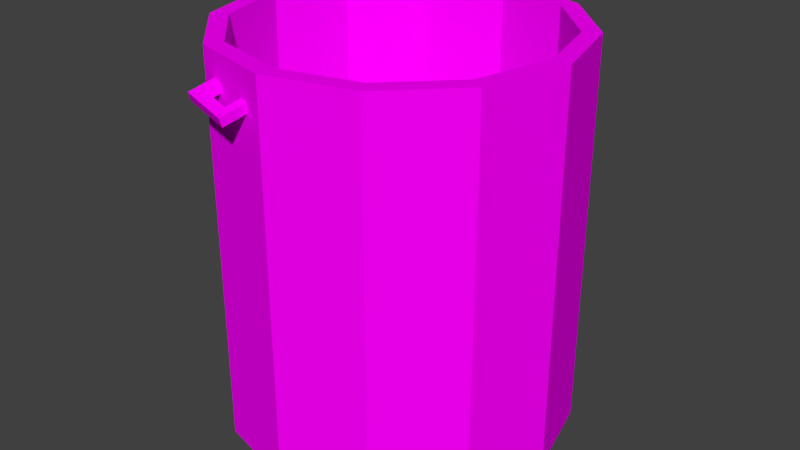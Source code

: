 # Source: trash.blend  (saved by Blender 2.76.0; exported with 4.5.12 LTS)
import bpy
from mathutils import Matrix  # noqa: F401  (used for matrix-valued properties, if any)

bpy.ops.wm.read_factory_settings(use_empty=True)
scene = bpy.context.scene
scene.name = 'Scene'

# ---- collections
col_collection_1 = bpy.data.collections.new('Collection 1'); scene.collection.children.link(col_collection_1)

# ---- images (referenced by path relative to the original .blend; pixels are not part of the script)
import os
ASSET_DIR = os.environ.get("B2B_ASSET_DIR", "")  # directory of the original .blend (textures are referenced by path, not embedded)
HERE = os.path.dirname(os.path.abspath(__file__))  # packed textures are extracted next to this script under _unpacked/

def load_image(name, relpath, width, height, colorspace="sRGB"):
    """Load a texture the original file referenced (path relative to the .blend, or extracted next to this script)."""
    p = next((c for c in (os.path.join(HERE, relpath), os.path.join(ASSET_DIR, relpath)) if relpath and os.path.exists(c)), "")
    if p:
        img = bpy.data.images.load(p, check_existing=True)
        img.name = name
    else:  # same state as the original file: an image datablock whose file is absent (Cycles renders it pink)
        img = bpy.data.images.new(name, width, height)
        img.source = "FILE"
        img.filepath = "//" + (relpath or name)
    img.colorspace_settings.name = colorspace
    return img
img_colorpalette_jpg = load_image('colorPalette.jpg', 'colorPalette.jpg', 1024, 1024, 'sRGB')

# ---- materials (node trees are filled in below, after node groups)
mat_material = bpy.data.materials.new('Material')
mat_material.alpha_threshold = 0.0
mat_material.roughness = 0.5
mat_material.line_color = (0.0, 0.0, 0.0, 1.0)

# ---- material node trees
mat_material.use_nodes = True; mat_material.node_tree.nodes.clear()
_N = mat_material.node_tree.nodes; _L = mat_material.node_tree.links
n0 = _N.new('ShaderNodeOutputMaterial'); n0.name = 'Material Output'; n0.location = (300, 300)
n1 = _N.new('ShaderNodeBsdfDiffuse'); n1.name = 'Diffuse BSDF'; n1.location = (10, 300)
n2 = _N.new('ShaderNodeTexCoord'); n2.name = 'Texture Coordinate'; n2.location = (120, 149)
n3 = _N.new('ShaderNodeTexImage'); n3.name = 'Image Texture'; n3.location = (367, 136)
n3.width = 140
n3.image = img_colorpalette_jpg
_L.new(n1.outputs[0], n0.inputs[0])
_L.new(n2.outputs[2], n3.inputs[0])
_L.new(n3.outputs[0], n1.inputs[0])
n0.is_active_output = True

# ---- world
world_world = bpy.data.worlds.new('World'); scene.world = world_world
world_world.color = (0.05088, 0.05088, 0.05088)
world_world.use_sun_shadow = False
world_world.sun_shadow_jitter_overblur = 0.0
world_world.cycles.sampling_method = 'MANUAL'
world_world.cycles.sample_map_resolution = 256

# ---- meshes
me_cube = bpy.data.meshes.new('Cube')
me_cube.from_pydata([(-1.034e-09, 0.896, 1.137), (0.448, 0.7759, 1.137), (0.0, 1.0, -1.137), (0.0, 1.0, 1.137), (0.5, 0.866, -1.137), (0.5, 0.866, 1.137), (0.866, 0.5, -1.137), (0.866, 0.5, 1.137), (1.0, -4.371e-08, -1.137), (1.0, -4.371e-08, 1.137), (0.866, -0.5, -1.137), (0.866, -0.5, 1.137), (0.5, -0.866, -1.137), (0.5, -0.866, 1.137), (1.51e-07, -1.0, -1.137), (1.51e-07, -1.0, 1.137), (-0.5, -0.866, -1.137), (-0.5, -0.866, 1.137), (-0.866, -0.5, -1.137), (-0.866, -0.5, 1.137), (-1.0, -4.649e-07, -1.137), (-1.0, -4.649e-07, 1.137), (-0.866, 0.5, -1.137), (-0.866, 0.5, 1.137), (-0.5, 0.866, -1.137), (-0.5, 0.866, 1.137), (0.7759, 0.448, 1.137), (0.896, -5.363e-08, 1.137), (0.7759, -0.448, 1.137), (0.448, -0.7759, 1.137), (1.343e-07, -0.896, 1.137), (-0.448, -0.7759, 1.137), (-0.7759, -0.448, 1.137), (-0.896, -4.31e-07, 1.137), (-0.7759, 0.448, 1.137), (-0.448, 0.7759, 1.137), (-9.323e-08, 0.896, -0.7259), (-0.448, 0.7759, -0.7259), (-0.7759, 0.448, -0.7259), (-0.896, -4.31e-07, -0.7259), (-0.7759, -0.448, -0.7259), (-0.448, -0.7759, -0.7259), (4.206e-08, -0.896, -0.7259), (0.448, -0.7759, -0.7259), (0.7759, -0.448, -0.7259), (0.896, -5.363e-08, -0.7259), (0.7759, 0.448, -0.7259), (0.448, 0.7759, -0.7259), (-0.4306, -0.9486, 0.9221), (-0.4487, -1.007, 0.9023), (-0.4306, -0.9656, 0.9727), (-0.4487, -1.024, 0.9528), (-0.1232, -1.034, 0.8933), (-0.1413, -1.093, 0.8735), (-0.1232, -1.051, 0.9439), (-0.1413, -1.11, 0.9241), (-0.1967, -1.094, 0.9292), (-0.1785, -1.036, 0.9491), (-0.1967, -1.077, 0.8787), (-0.1785, -1.018, 0.8985), (-0.3671, -0.9832, 0.9667), (-0.3852, -1.025, 0.8963), (-0.3852, -1.042, 0.9469), (-0.3671, -0.9662, 0.9161), (-0.4016, -0.8718, 1.004), (-0.4016, -0.8547, 0.9537), (-0.3381, -0.8894, 0.9984), (-0.09422, -0.94, 0.925), (-0.09422, -0.957, 0.9756), (-0.1496, -0.9246, 0.9302), (-0.1496, -0.9417, 0.9807), (-0.3381, -0.8723, 0.9478), (0.09868, 1.047, 0.9368), (0.1129, 1.095, 0.8952), (0.09448, 1.013, 0.8962), (0.1087, 1.06, 0.8546), (0.4101, 0.9775, 0.9639), (0.4243, 1.025, 0.9223), (0.4059, 0.9431, 0.9233), (0.4201, 0.9905, 0.8817), (0.3641, 1.003, 0.8768), (0.3498, 0.9557, 0.9184), (0.3683, 1.037, 0.9174), (0.354, 0.9901, 0.959), (0.1588, 0.9986, 0.9018), (0.1773, 1.08, 0.9008), (0.1731, 1.046, 0.8602), (0.163, 1.033, 0.9424), (0.07171, 0.9375, 0.9626), (0.0759, 0.9719, 1.003), (0.1361, 0.923, 0.9682), (0.3873, 0.9019, 1.03), (0.3831, 0.8675, 0.9897), (0.3312, 0.9145, 1.025), (0.327, 0.8801, 0.9848), (0.1403, 0.9574, 1.009)], [], [(28, 27, 45, 44), (17, 15, 30, 31), (2, 3, 5, 4), (30, 29, 43, 42), (21, 19, 32, 33), (4, 5, 7, 6), (33, 32, 40, 39), (5, 3, 0, 1), (6, 7, 9, 8), (31, 30, 42, 41), (25, 23, 34, 35), (8, 9, 11, 10), (29, 28, 44, 43), (3, 25, 35, 0), (10, 11, 13, 12), (27, 26, 46, 45), (7, 5, 1, 26), (12, 13, 15, 14), (35, 34, 38, 37), (11, 9, 27, 28), (14, 15, 17, 16), (1, 0, 36, 47), (15, 13, 29, 30), (16, 17, 19, 18), (47, 36, 37, 38, 39, 40, 41, 42, 43, 44, 45, 46), (19, 17, 31, 32), (18, 19, 21, 20), (9, 7, 26, 27), (34, 33, 39, 38), (20, 21, 23, 22), (23, 21, 33, 34), (24, 25, 3, 2), (22, 23, 25, 24), (26, 1, 47, 46), (13, 11, 28, 29), (2, 4, 6, 8, 10, 12, 14, 16, 18, 20, 22, 24), (0, 35, 37, 36), (32, 31, 41, 40), (49, 51, 50, 48), (56, 55, 54, 57), (55, 53, 52, 54), (61, 49, 48, 63), (50, 60, 66, 64), (61, 62, 51, 49), (53, 55, 56, 58), (63, 60, 57, 59), (53, 58, 59, 52), (62, 56, 57, 60), (51, 62, 60, 50), (59, 57, 70, 69), (58, 56, 62, 61), (58, 61, 63, 59), (69, 70, 68, 67), (65, 64, 66, 71), (57, 54, 68, 70), (52, 59, 69, 67), (54, 52, 67, 68), (60, 63, 71, 66), (48, 50, 64, 65), (63, 48, 65, 71), (73, 75, 74, 72), (80, 79, 78, 81), (79, 77, 76, 78), (85, 73, 72, 87), (74, 84, 90, 88), (85, 86, 75, 73), (77, 79, 80, 82), (87, 84, 81, 83), (77, 82, 83, 76), (86, 80, 81, 84), (75, 86, 84, 74), (83, 81, 94, 93), (82, 80, 86, 85), (82, 85, 87, 83), (93, 94, 92, 91), (89, 88, 90, 95), (81, 78, 92, 94), (76, 83, 93, 91), (78, 76, 91, 92), (84, 87, 95, 90), (72, 74, 88, 89), (87, 72, 89, 95)])
_uv = me_cube.uv_layers.new(name='UVMap')
_uv.uv.foreach_set('vector', [0.6121, 0.03469, 0.611, 0.03469, 0.611, 0.0276, 0.6121, 0.0276, 0.6024, 0.01657, 0.6024, 0.0146, 0.6026, 0.01471, 0.6026, 0.01647, 0.6124, 0.01933, 0.6124, 0.02713, 0.6112, 0.02707, 0.6112, 0.01927, 0.6088, 0.02798, 0.6097, 0.0284, 0.6097, 0.03479, 0.6088, 0.03437, 0.604, 0.01926, 0.603, 0.01828, 0.6032, 0.018, 0.6041, 0.01887, 0.6112, 0.01927, 0.6112, 0.02707, 0.6101, 0.02745, 0.6101, 0.01965, 0.6139, 0.03469, 0.613, 0.03469, 0.613, 0.0276, 0.6139, 0.0276, 0.6068, 0.01458, 0.6068, 0.01655, 0.6066, 0.01645, 0.6066, 0.01468, 0.6101, 0.01927, 0.6101, 0.02792, 0.609, 0.02793, 0.609, 0.01927, 0.6078, 0.02793, 0.6088, 0.02798, 0.6088, 0.03437, 0.6078, 0.03432, 0.6062, 0.01826, 0.6052, 0.01925, 0.6051, 0.01887, 0.606, 0.01798, 0.609, 0.01927, 0.609, 0.02793, 0.6078, 0.02793, 0.6078, 0.01927, 0.613, 0.03469, 0.6121, 0.03469, 0.6121, 0.0276, 0.613, 0.0276, 0.6068, 0.01655, 0.6062, 0.01826, 0.606, 0.01798, 0.6066, 0.01645, 0.6078, 0.01927, 0.6078, 0.02793, 0.6068, 0.02792, 0.6068, 0.01927, 0.611, 0.03469, 0.6101, 0.03469, 0.6101, 0.0276, 0.611, 0.0276, 0.6062, 0.01288, 0.6068, 0.01458, 0.6066, 0.01468, 0.606, 0.01316, 0.6166, 0.01927, 0.6166, 0.02707, 0.6156, 0.02754, 0.6156, 0.01975, 0.6159, 0.03469, 0.615, 0.03469, 0.615, 0.0276, 0.6159, 0.0276, 0.604, 0.0119, 0.6052, 0.0119, 0.6051, 0.01228, 0.6041, 0.01229, 0.6156, 0.01975, 0.6156, 0.02754, 0.6144, 0.0276, 0.6144, 0.0198, 0.6044, 0.0343, 0.6033, 0.03435, 0.6033, 0.02796, 0.6044, 0.02791, 0.6024, 0.0146, 0.603, 0.01289, 0.6032, 0.01317, 0.6026, 0.01471, 0.6144, 0.0198, 0.6144, 0.0276, 0.6133, 0.02722, 0.6133, 0.01943, 0.6111, 0.01609, 0.6111, 0.01432, 0.6117, 0.01279, 0.6126, 0.0119, 0.6136, 0.0119, 0.6145, 0.01277, 0.6151, 0.0143, 0.6151, 0.01607, 0.6145, 0.0176, 0.6136, 0.01849, 0.6126, 0.01849, 0.6117, 0.01761, 0.603, 0.01828, 0.6024, 0.01657, 0.6026, 0.01647, 0.6032, 0.018, 0.6057, 0.01926, 0.6057, 0.02791, 0.6046, 0.02791, 0.6046, 0.01926, 0.6052, 0.0119, 0.6062, 0.01288, 0.606, 0.01316, 0.6051, 0.01228, 0.615, 0.03469, 0.6139, 0.03469, 0.6139, 0.0276, 0.615, 0.0276, 0.6046, 0.01926, 0.6046, 0.02791, 0.6034, 0.02791, 0.6034, 0.01926, 0.6052, 0.01925, 0.604, 0.01926, 0.6041, 0.01887, 0.6051, 0.01887, 0.6133, 0.0198, 0.6133, 0.0276, 0.6124, 0.02713, 0.6124, 0.01933, 0.6034, 0.01926, 0.6034, 0.02791, 0.6024, 0.02791, 0.6024, 0.01926, 0.6053, 0.03464, 0.6044, 0.0343, 0.6044, 0.02791, 0.6053, 0.02825, 0.603, 0.01289, 0.604, 0.0119, 0.6041, 0.01229, 0.6032, 0.01317, 0.6068, 0.0165, 0.6068, 0.01453, 0.6074, 0.01285, 0.6084, 0.0119, 0.6095, 0.01193, 0.6105, 0.01295, 0.6111, 0.01467, 0.6111, 0.01663, 0.6105, 0.01832, 0.6095, 0.01927, 0.6084, 0.01923, 0.6074, 0.01822, 0.6033, 0.03435, 0.6024, 0.03478, 0.6024, 0.02839, 0.6033, 0.02796, 0.6068, 0.02826, 0.6078, 0.02793, 0.6078, 0.03432, 0.6068, 0.03465, 0.6067, 0.02112, 0.6066, 0.02112, 0.6066, 0.02087, 0.6067, 0.02087, 0.6061, 0.01948, 0.6061, 0.01926, 0.6062, 0.01926, 0.6062, 0.01948, 0.6066, 0.02112, 0.6067, 0.02112, 0.6067, 0.02137, 0.6066, 0.02137, 0.6061, 0.02023, 0.6061, 0.02048, 0.6059, 0.02048, 0.6059, 0.02023, 0.6062, 0.02048, 0.6062, 0.02023, 0.6065, 0.02022, 0.6065, 0.02047, 0.6065, 0.02022, 0.6066, 0.02023, 0.6066, 0.02048, 0.6065, 0.02048, 0.6065, 0.01926, 0.6066, 0.01926, 0.6066, 0.01948, 0.6065, 0.01948, 0.6065, 0.02048, 0.6066, 0.02048, 0.6066, 0.02123, 0.6065, 0.02123, 0.6061, 0.01926, 0.6061, 0.01948, 0.6059, 0.01948, 0.6059, 0.01926, 0.6061, 0.02023, 0.6061, 0.01948, 0.6062, 0.01948, 0.6062, 0.02023, 0.6061, 0.02048, 0.6061, 0.02023, 0.6062, 0.02023, 0.6062, 0.02048, 0.6058, 0.02172, 0.6059, 0.02172, 0.6059, 0.02211, 0.6058, 0.02211, 0.6065, 0.01948, 0.6066, 0.01948, 0.6066, 0.02023, 0.6065, 0.02022, 0.6061, 0.01948, 0.6061, 0.02023, 0.6059, 0.02023, 0.6059, 0.01948, 0.6066, 0.02176, 0.6067, 0.02176, 0.6067, 0.02198, 0.6066, 0.02198, 0.6064, 0.02198, 0.6063, 0.02198, 0.6063, 0.02172, 0.6064, 0.02172, 0.6062, 0.01948, 0.6062, 0.01926, 0.6065, 0.01926, 0.6065, 0.01948, 0.6059, 0.01926, 0.6059, 0.01948, 0.6057, 0.01948, 0.6057, 0.01926, 0.6066, 0.02137, 0.6067, 0.02137, 0.6067, 0.02176, 0.6066, 0.02176, 0.6059, 0.02172, 0.6061, 0.02172, 0.6061, 0.02211, 0.6059, 0.02211, 0.6067, 0.02087, 0.6066, 0.02087, 0.6066, 0.02048, 0.6067, 0.02048, 0.6059, 0.02023, 0.6059, 0.02048, 0.6057, 0.02048, 0.6057, 0.02022, 0.6066, 0.02186, 0.6065, 0.02186, 0.6065, 0.02162, 0.6066, 0.02162, 0.606, 0.02147, 0.606, 0.02169, 0.6059, 0.0217, 0.6059, 0.02148, 0.6058, 0.02236, 0.6057, 0.02236, 0.6057, 0.02211, 0.6058, 0.02211, 0.6064, 0.02147, 0.6064, 0.02172, 0.6063, 0.02171, 0.6063, 0.02146, 0.6059, 0.02049, 0.6059, 0.02074, 0.6057, 0.02076, 0.6057, 0.02051, 0.6067, 0.01951, 0.6066, 0.01952, 0.6066, 0.01927, 0.6067, 0.01926, 0.6067, 0.02046, 0.6066, 0.02048, 0.6066, 0.02026, 0.6067, 0.02025, 0.6068, 0.02001, 0.6067, 0.02, 0.6067, 0.01926, 0.6068, 0.01927, 0.6064, 0.02051, 0.6064, 0.02073, 0.6063, 0.02072, 0.6063, 0.0205, 0.606, 0.02073, 0.606, 0.02147, 0.6059, 0.02148, 0.6059, 0.02074, 0.606, 0.02048, 0.606, 0.02073, 0.6059, 0.02074, 0.6059, 0.02049, 0.6061, 0.02172, 0.6062, 0.02172, 0.6062, 0.02212, 0.6061, 0.02212, 0.6067, 0.02025, 0.6066, 0.02026, 0.6066, 0.01952, 0.6067, 0.01951, 0.6064, 0.02073, 0.6064, 0.02147, 0.6063, 0.02146, 0.6063, 0.02072, 0.6065, 0.02186, 0.6066, 0.02188, 0.6066, 0.02209, 0.6065, 0.02208, 0.6068, 0.02028, 0.6067, 0.02026, 0.6067, 0.02001, 0.6068, 0.02003, 0.6059, 0.02148, 0.6059, 0.0217, 0.6057, 0.02172, 0.6057, 0.0215, 0.6063, 0.0205, 0.6063, 0.02072, 0.6061, 0.0207, 0.6061, 0.02048, 0.6058, 0.02211, 0.6057, 0.02211, 0.6057, 0.02172, 0.6058, 0.02172, 0.6062, 0.02172, 0.6063, 0.02172, 0.6063, 0.02212, 0.6062, 0.02212, 0.6066, 0.02162, 0.6065, 0.02162, 0.6065, 0.02123, 0.6066, 0.02123, 0.6063, 0.02146, 0.6063, 0.02171, 0.6061, 0.02169, 0.6061, 0.02144])
me_cube.materials.append(mat_material)
me_cube.use_remesh_preserve_volume = False
me_cube.use_remesh_preserve_attributes = False
me_cube.use_mirror_vertex_groups = False
me_cube.update()

# ---- objects
ob_cube = bpy.data.objects.new('Cube', me_cube)

# ---- transforms, parenting, visibility, modifiers, constraints
ob_cube.location = (0.0, 0.0, 0.0)
ob_cube.lock_rotations_4d = False
ob_cube.empty_display_type = 'ARROWS'
ob_cube.lineart.crease_threshold = 0.0

# ---- collection membership
col_collection_1.objects.link(ob_cube)

# ---- scene / render settings (as saved in the file)
scene.frame_start = 1; scene.frame_end = 250; scene.frame_set(1)
scene.render.engine = 'CYCLES'
scene.render.resolution_percentage = 50
scene.render.dither_intensity = 0.0
scene.cycles.use_denoising = False
scene.cycles.samples = 10
scene.cycles.sampling_pattern = 'TABULATED_SOBOL'
scene.cycles.light_sampling_threshold = 0.0
scene.cycles.use_adaptive_sampling = False
scene.cycles.use_light_tree = False
scene.cycles.blur_glossy = 0.0
scene.cycles.pixel_filter_type = 'GAUSSIAN'
scene.cycles.sample_clamp_indirect = 0.0
scene.view_settings.view_transform = 'Standard'
bpy.context.view_layer.update()

# ---- added for rendering (the .blend has no active camera and no usable light): camera, sun
cam_auto = bpy.data.cameras.new('AutoCamera')
cam_auto.lens = 50.0
cam_auto.sensor_width = 36.0
cam_auto.clip_end = 1000.0
ob_auto_camera = bpy.data.objects.new('AutoCamera', cam_auto)
scene.collection.objects.link(ob_auto_camera)
ob_auto_camera.location = (3.46521, -4.16563, 2.77217)
ob_auto_camera.rotation_euler = (1.09748, -7.21219e-08, 0.694738)
scene.camera = ob_auto_camera
light_auto_sun = bpy.data.lights.new('AutoSun', 'SUN')
light_auto_sun.energy = 3.0
light_auto_sun.angle = 0.0523599
ob_auto_sun = bpy.data.objects.new('AutoSun', light_auto_sun)
scene.collection.objects.link(ob_auto_sun)
ob_auto_sun.rotation_euler = (0.872665, 0.174533, 0.523599)
bpy.context.view_layer.update()
